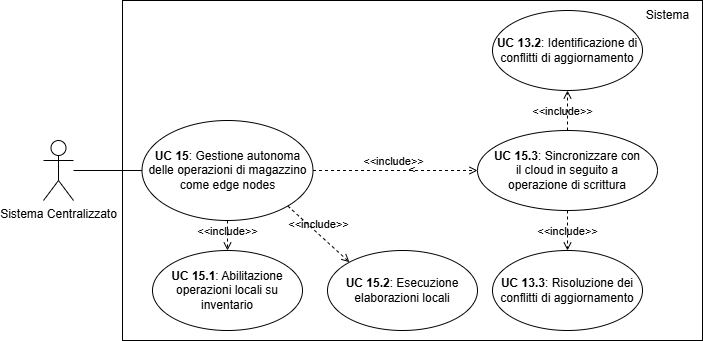

The diagram above was exported from draw.io. Its source (the exported page's mxGraphModel, read from the mxfile embedded in the PNG):
<mxGraphModel dx="1442" dy="785" grid="1" gridSize="10" guides="1" tooltips="1" connect="1" arrows="1" fold="1" page="1" pageScale="1" pageWidth="827" pageHeight="1169" math="0" shadow="0">
  <root>
    <mxCell id="0" />
    <mxCell id="1" parent="0" />
    <mxCell id="URwmh4_g48e_hUu2Oxwz-1" value="&amp;lt;" style="rounded=0;whiteSpace=wrap;html=1;" parent="1" vertex="1">
      <mxGeometry x="179" y="150" width="580" height="340" as="geometry" />
    </mxCell>
    <mxCell id="URwmh4_g48e_hUu2Oxwz-2" value="&lt;b&gt;UC 15&lt;/b&gt;: Gestione autonoma delle operazioni di magazzino come edge nodes" style="ellipse;whiteSpace=wrap;html=1;" parent="1" vertex="1">
      <mxGeometry x="198.5" y="270" width="171" height="100" as="geometry" />
    </mxCell>
    <mxCell id="URwmh4_g48e_hUu2Oxwz-3" value="Sistema" style="text;html=1;align=center;verticalAlign=middle;resizable=0;points=[];autosize=1;strokeColor=none;fillColor=none;" parent="1" vertex="1">
      <mxGeometry x="689" y="150" width="70" height="30" as="geometry" />
    </mxCell>
    <mxCell id="URwmh4_g48e_hUu2Oxwz-4" value="&lt;b&gt;UC 15.3&lt;/b&gt;: Sincronizzare con&lt;div&gt;il cloud in seguito a&lt;/div&gt;&lt;div&gt;operazione&amp;nbsp;&lt;span style=&quot;background-color: transparent; color: light-dark(rgb(0, 0, 0), rgb(255, 255, 255));&quot;&gt;di scrittura&lt;/span&gt;&lt;/div&gt;" style="ellipse;whiteSpace=wrap;html=1;" parent="1" vertex="1">
      <mxGeometry x="534" y="280" width="180" height="80" as="geometry" />
    </mxCell>
    <mxCell id="URwmh4_g48e_hUu2Oxwz-5" value="&lt;b&gt;UC 15.2&lt;/b&gt;: Esecuzione elaborazioni locali" style="ellipse;whiteSpace=wrap;html=1;" parent="1" vertex="1">
      <mxGeometry x="384" y="400" width="150" height="80" as="geometry" />
    </mxCell>
    <mxCell id="URwmh4_g48e_hUu2Oxwz-6" value="&lt;b&gt;UC 15.1&lt;/b&gt;: Abilitazione operazioni locali su inventario" style="ellipse;whiteSpace=wrap;html=1;" parent="1" vertex="1">
      <mxGeometry x="209" y="400" width="150" height="80" as="geometry" />
    </mxCell>
    <mxCell id="URwmh4_g48e_hUu2Oxwz-7" value="&amp;lt;&amp;lt;include&amp;gt;&amp;gt;" style="html=1;verticalAlign=bottom;labelBackgroundColor=none;endArrow=open;endFill=0;dashed=1;rounded=0;exitX=0.5;exitY=1;exitDx=0;exitDy=0;entryX=0.5;entryY=0;entryDx=0;entryDy=0;" parent="1" source="URwmh4_g48e_hUu2Oxwz-2" target="URwmh4_g48e_hUu2Oxwz-6" edge="1">
      <mxGeometry x="0.3333" width="160" relative="1" as="geometry">
        <mxPoint x="396" y="368" as="sourcePoint" />
        <mxPoint x="454" y="460" as="targetPoint" />
        <mxPoint as="offset" />
      </mxGeometry>
    </mxCell>
    <mxCell id="URwmh4_g48e_hUu2Oxwz-8" value="&amp;lt;&amp;lt;include&amp;gt;&amp;gt;" style="html=1;verticalAlign=bottom;labelBackgroundColor=none;endArrow=open;endFill=0;dashed=1;rounded=0;exitX=1;exitY=1;exitDx=0;exitDy=0;entryX=0;entryY=0;entryDx=0;entryDy=0;" parent="1" source="URwmh4_g48e_hUu2Oxwz-2" target="URwmh4_g48e_hUu2Oxwz-5" edge="1">
      <mxGeometry x="-0.0059" width="160" relative="1" as="geometry">
        <mxPoint x="429" y="390" as="sourcePoint" />
        <mxPoint x="411" y="457" as="targetPoint" />
        <mxPoint as="offset" />
      </mxGeometry>
    </mxCell>
    <mxCell id="URwmh4_g48e_hUu2Oxwz-12" value="&amp;lt;&amp;lt;include&amp;gt;&amp;gt;" style="html=1;verticalAlign=bottom;labelBackgroundColor=none;endArrow=open;endFill=0;dashed=1;rounded=0;exitX=1;exitY=0.5;exitDx=0;exitDy=0;entryX=0;entryY=0.5;entryDx=0;entryDy=0;" parent="1" source="URwmh4_g48e_hUu2Oxwz-2" target="URwmh4_g48e_hUu2Oxwz-4" edge="1">
      <mxGeometry x="-0.0334" width="160" relative="1" as="geometry">
        <mxPoint x="343" y="380" as="sourcePoint" />
        <mxPoint x="434" y="460" as="targetPoint" />
        <mxPoint as="offset" />
      </mxGeometry>
    </mxCell>
    <mxCell id="URwmh4_g48e_hUu2Oxwz-18" value="&lt;b&gt;UC 13.3&lt;/b&gt;: Risoluzione dei conflitti di aggiornamento" style="ellipse;whiteSpace=wrap;html=1;" parent="1" vertex="1">
      <mxGeometry x="549" y="400" width="150" height="80" as="geometry" />
    </mxCell>
    <mxCell id="URwmh4_g48e_hUu2Oxwz-19" value="&lt;b&gt;UC 13.2&lt;/b&gt;: Identificazione di conflitti di aggiornamento" style="ellipse;whiteSpace=wrap;html=1;" parent="1" vertex="1">
      <mxGeometry x="549" y="160" width="150" height="80" as="geometry" />
    </mxCell>
    <mxCell id="URwmh4_g48e_hUu2Oxwz-20" value="&amp;lt;&amp;lt;include&amp;gt;&amp;gt;" style="html=1;verticalAlign=bottom;labelBackgroundColor=none;endArrow=open;endFill=0;dashed=1;rounded=0;exitX=0.5;exitY=1;exitDx=0;exitDy=0;entryX=0.5;entryY=0;entryDx=0;entryDy=0;" parent="1" source="URwmh4_g48e_hUu2Oxwz-4" target="URwmh4_g48e_hUu2Oxwz-18" edge="1">
      <mxGeometry x="0.5" width="160" relative="1" as="geometry">
        <mxPoint x="409" y="370" as="sourcePoint" />
        <mxPoint x="489" y="450" as="targetPoint" />
        <mxPoint as="offset" />
      </mxGeometry>
    </mxCell>
    <mxCell id="URwmh4_g48e_hUu2Oxwz-21" value="&amp;lt;&amp;lt;include&amp;gt;&amp;gt;" style="html=1;verticalAlign=bottom;labelBackgroundColor=none;endArrow=open;endFill=0;dashed=1;rounded=0;exitX=0.5;exitY=0;exitDx=0;exitDy=0;entryX=0.5;entryY=1;entryDx=0;entryDy=0;" parent="1" source="URwmh4_g48e_hUu2Oxwz-4" target="URwmh4_g48e_hUu2Oxwz-19" edge="1">
      <mxGeometry x="-0.5" y="5" width="160" relative="1" as="geometry">
        <mxPoint x="609" y="410" as="sourcePoint" />
        <mxPoint x="609" y="470" as="targetPoint" />
        <mxPoint as="offset" />
      </mxGeometry>
    </mxCell>
    <mxCell id="Nlcatfwv-irRg2b4K0lF-1" value="&lt;div&gt;Sistema Centralizzato&lt;/div&gt;&lt;div&gt;&lt;br&gt;&lt;/div&gt;&lt;div&gt;&lt;br&gt;&lt;/div&gt;" style="shape=umlActor;verticalLabelPosition=bottom;verticalAlign=top;html=1;outlineConnect=0;" parent="1" vertex="1">
      <mxGeometry x="100" y="290.00000000000006" width="30" height="60" as="geometry" />
    </mxCell>
    <mxCell id="Nlcatfwv-irRg2b4K0lF-2" value="" style="endArrow=none;html=1;rounded=0;exitX=0;exitY=0.5;exitDx=0;exitDy=0;" parent="1" source="URwmh4_g48e_hUu2Oxwz-2" target="Nlcatfwv-irRg2b4K0lF-1" edge="1">
      <mxGeometry width="50" height="50" relative="1" as="geometry">
        <mxPoint x="415.03" y="210" as="sourcePoint" />
        <mxPoint x="967.48" y="633.9200000000001" as="targetPoint" />
      </mxGeometry>
    </mxCell>
  </root>
</mxGraphModel>